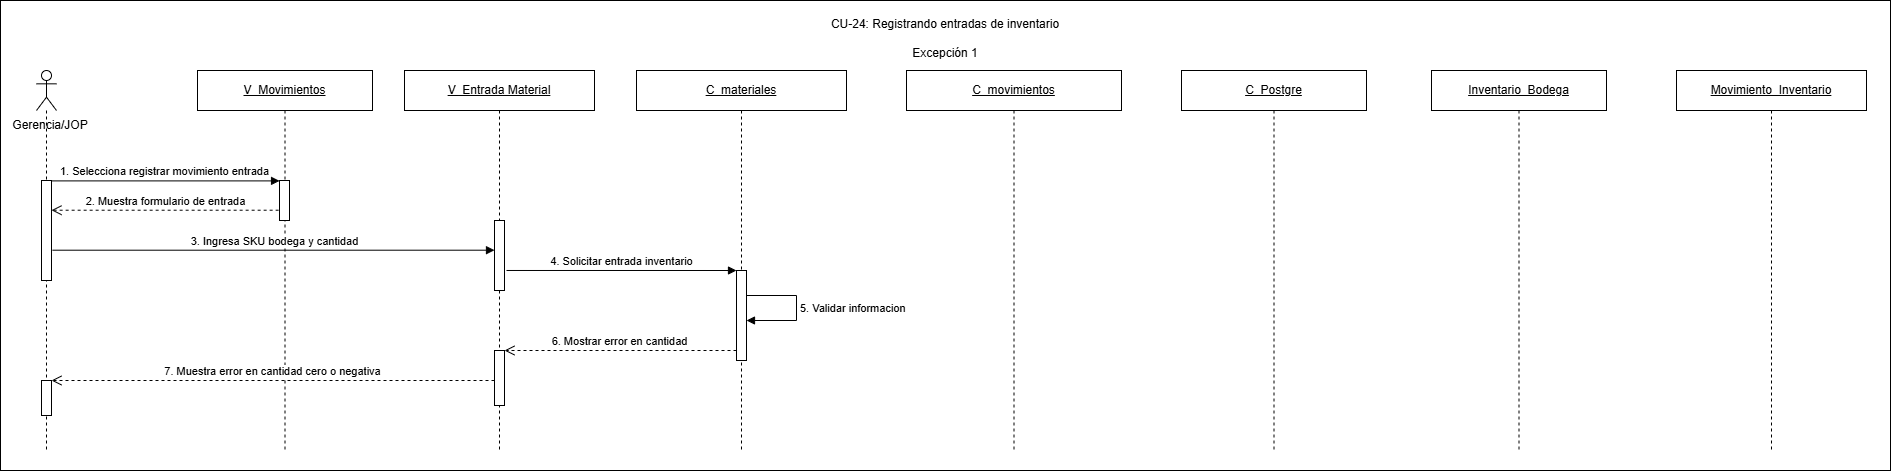

The diagram above was exported from draw.io. Its source (the exported page's mxGraphModel, read from the mxfile embedded in the PNG):
<mxGraphModel dx="1982" dy="1103" grid="1" gridSize="10" guides="1" tooltips="1" connect="1" arrows="1" fold="1" page="1" pageScale="1" pageWidth="827" pageHeight="1169" math="0" shadow="0">
  <root>
    <mxCell id="0" />
    <mxCell id="1" parent="0" />
    <mxCell id="QBP1LHNlOnvCJaYvszol-1" parent="1" style="rounded=0;whiteSpace=wrap;html=1;" value="" vertex="1">
      <mxGeometry height="470" width="1890" x="250" y="280" as="geometry" />
    </mxCell>
    <mxCell id="aKRNLUjkQWLNGvLt5k04-1" parent="1" style="text;html=1;whiteSpace=wrap;strokeColor=none;fillColor=none;align=center;verticalAlign=middle;rounded=0;" value="Gerencia/JOP" vertex="1">
      <mxGeometry height="30" width="80" x="260" y="390" as="geometry" />
    </mxCell>
    <mxCell id="aKRNLUjkQWLNGvLt5k04-2" parent="1" style="shape=umlLifeline;perimeter=lifelinePerimeter;whiteSpace=wrap;html=1;container=1;dropTarget=0;collapsible=0;recursiveResize=0;outlineConnect=0;portConstraint=eastwest;participant=umlActor;" value="" vertex="1">
      <mxGeometry height="380" width="20" x="286" y="350" as="geometry" />
    </mxCell>
    <mxCell id="aKRNLUjkQWLNGvLt5k04-3" parent="aKRNLUjkQWLNGvLt5k04-2" style="html=1;points=[[0,0,0,0,5],[0,1,0,0,-5],[1,0,0,0,5],[1,1,0,0,-5]];perimeter=orthogonalPerimeter;outlineConnect=0;targetShapes=umlLifeline;portConstraint=eastwest;" value="" vertex="1">
      <mxGeometry height="100" width="10" x="5" y="110" as="geometry" />
    </mxCell>
    <mxCell id="aKRNLUjkQWLNGvLt5k04-4" parent="aKRNLUjkQWLNGvLt5k04-2" style="html=1;points=[[0,0,0,0,5],[0,1,0,0,-5],[1,0,0,0,5],[1,1,0,0,-5]];perimeter=orthogonalPerimeter;outlineConnect=0;targetShapes=umlLifeline;portConstraint=eastwest;" value="" vertex="1">
      <mxGeometry height="35" width="10" x="5" y="310" as="geometry" />
    </mxCell>
    <mxCell id="aKRNLUjkQWLNGvLt5k04-5" parent="1" style="shape=umlLifeline;perimeter=lifelinePerimeter;whiteSpace=wrap;html=1;container=1;dropTarget=0;collapsible=0;recursiveResize=0;outlineConnect=0;portConstraint=eastwest;" value="&lt;u&gt;V_Movimientos&lt;/u&gt;" vertex="1">
      <mxGeometry height="380" width="175" x="447" y="350" as="geometry" />
    </mxCell>
    <mxCell id="aKRNLUjkQWLNGvLt5k04-6" parent="aKRNLUjkQWLNGvLt5k04-5" style="html=1;points=[[0,0,0,0,5],[0,1,0,0,-5],[1,0,0,0,5],[1,1,0,0,-5]];perimeter=orthogonalPerimeter;outlineConnect=0;targetShapes=umlLifeline;portConstraint=eastwest;" value="" vertex="1">
      <mxGeometry height="40" width="10" x="82" y="110" as="geometry" />
    </mxCell>
    <mxCell id="aKRNLUjkQWLNGvLt5k04-7" parent="1" style="shape=umlLifeline;perimeter=lifelinePerimeter;whiteSpace=wrap;html=1;container=1;dropTarget=0;collapsible=0;recursiveResize=0;outlineConnect=0;portConstraint=eastwest;" value="&lt;u&gt;V_Entrada Material&lt;/u&gt;" vertex="1">
      <mxGeometry height="380" width="190" x="654" y="350" as="geometry" />
    </mxCell>
    <mxCell id="aKRNLUjkQWLNGvLt5k04-8" parent="aKRNLUjkQWLNGvLt5k04-7" style="html=1;points=[[0,0,0,0,5],[0,1,0,0,-5],[1,0,0,0,5],[1,1,0,0,-5]];perimeter=orthogonalPerimeter;outlineConnect=0;targetShapes=umlLifeline;portConstraint=eastwest;" value="" vertex="1">
      <mxGeometry height="70" width="10" x="90" y="150" as="geometry" />
    </mxCell>
    <mxCell id="aKRNLUjkQWLNGvLt5k04-9" parent="aKRNLUjkQWLNGvLt5k04-7" style="html=1;points=[[0,0,0,0,5],[0,1,0,0,-5],[1,0,0,0,5],[1,1,0,0,-5]];perimeter=orthogonalPerimeter;outlineConnect=0;targetShapes=umlLifeline;portConstraint=eastwest;" value="" vertex="1">
      <mxGeometry height="55" width="10" x="90" y="280" as="geometry" />
    </mxCell>
    <mxCell id="aKRNLUjkQWLNGvLt5k04-10" parent="1" style="shape=umlLifeline;perimeter=lifelinePerimeter;whiteSpace=wrap;html=1;container=1;dropTarget=0;collapsible=0;recursiveResize=0;outlineConnect=0;portConstraint=eastwest;" value="&lt;u&gt;C_materiales&lt;/u&gt;" vertex="1">
      <mxGeometry height="380" width="210" x="886" y="350" as="geometry" />
    </mxCell>
    <mxCell id="aKRNLUjkQWLNGvLt5k04-11" parent="aKRNLUjkQWLNGvLt5k04-10" style="html=1;points=[[0,0,0,0,5],[0,1,0,0,-5],[1,0,0,0,5],[1,1,0,0,-5]];perimeter=orthogonalPerimeter;outlineConnect=0;targetShapes=umlLifeline;portConstraint=eastwest;" value="" vertex="1">
      <mxGeometry height="90" width="10" x="100" y="200" as="geometry" />
    </mxCell>
    <mxCell id="aKRNLUjkQWLNGvLt5k04-12" parent="1" style="shape=umlLifeline;perimeter=lifelinePerimeter;whiteSpace=wrap;html=1;container=1;dropTarget=0;collapsible=0;recursiveResize=0;outlineConnect=0;portConstraint=eastwest;" value="&lt;u&gt;C_movimientos&lt;/u&gt;" vertex="1">
      <mxGeometry height="380" width="215" x="1156" y="350" as="geometry" />
    </mxCell>
    <mxCell id="aKRNLUjkQWLNGvLt5k04-13" parent="1" style="shape=umlLifeline;perimeter=lifelinePerimeter;whiteSpace=wrap;html=1;container=1;dropTarget=0;collapsible=0;recursiveResize=0;outlineConnect=0;portConstraint=eastwest;" value="&lt;u&gt;C_Postgre&lt;/u&gt;" vertex="1">
      <mxGeometry height="380" width="185" x="1431" y="350" as="geometry" />
    </mxCell>
    <mxCell id="aKRNLUjkQWLNGvLt5k04-14" parent="1" style="shape=umlLifeline;perimeter=lifelinePerimeter;whiteSpace=wrap;html=1;container=1;dropTarget=0;collapsible=0;recursiveResize=0;outlineConnect=0;portConstraint=eastwest;" value="&lt;u&gt;Inventario_Bodega&lt;/u&gt;" vertex="1">
      <mxGeometry height="380" width="175" x="1681" y="350" as="geometry" />
    </mxCell>
    <mxCell id="aKRNLUjkQWLNGvLt5k04-15" parent="1" style="shape=umlLifeline;perimeter=lifelinePerimeter;whiteSpace=wrap;html=1;container=1;dropTarget=0;collapsible=0;recursiveResize=0;outlineConnect=0;portConstraint=eastwest;" value="&lt;u&gt;Movimiento_Inventario&lt;/u&gt;" vertex="1">
      <mxGeometry height="380" width="190" x="1926" y="350" as="geometry" />
    </mxCell>
    <mxCell id="aKRNLUjkQWLNGvLt5k04-16" edge="1" parent="1" source="aKRNLUjkQWLNGvLt5k04-3" style="html=1;verticalAlign=bottom;endArrow=block;curved=0;rounded=0;entryX=0.005;entryY=0.01;entryDx=0;entryDy=0;entryPerimeter=0;" target="aKRNLUjkQWLNGvLt5k04-6" value="1. Selecciona registrar movimiento entrada">
      <mxGeometry relative="1" as="geometry">
        <mxPoint x="986" y="460" as="sourcePoint" />
        <mxPoint x="446" y="460" as="targetPoint" />
      </mxGeometry>
    </mxCell>
    <mxCell id="aKRNLUjkQWLNGvLt5k04-17" edge="1" parent="1" source="aKRNLUjkQWLNGvLt5k04-6" style="html=1;verticalAlign=bottom;endArrow=open;dashed=1;endSize=8;curved=0;rounded=0;exitX=-0.086;exitY=0.743;exitDx=0;exitDy=0;exitPerimeter=0;" target="aKRNLUjkQWLNGvLt5k04-3" value="2. Muestra formulario de entrada">
      <mxGeometry relative="1" as="geometry">
        <mxPoint x="489" y="490" as="sourcePoint" />
        <mxPoint x="346" y="490" as="targetPoint" />
      </mxGeometry>
    </mxCell>
    <mxCell id="aKRNLUjkQWLNGvLt5k04-18" edge="1" parent="1" source="aKRNLUjkQWLNGvLt5k04-3" style="html=1;verticalAlign=bottom;endArrow=block;curved=0;rounded=0;exitX=1.086;exitY=0.697;exitDx=0;exitDy=0;exitPerimeter=0;" target="aKRNLUjkQWLNGvLt5k04-8" value="3. Ingresa SKU bodega y cantidad">
      <mxGeometry relative="1" as="geometry">
        <mxPoint x="306" y="530" as="sourcePoint" />
        <mxPoint x="729" y="530" as="targetPoint" />
      </mxGeometry>
    </mxCell>
    <mxCell id="aKRNLUjkQWLNGvLt5k04-19" edge="1" parent="1" source="aKRNLUjkQWLNGvLt5k04-8" style="html=1;verticalAlign=bottom;endArrow=block;curved=0;rounded=0;exitX=1.2;exitY=0.714;exitDx=0;exitDy=0;exitPerimeter=0;" target="aKRNLUjkQWLNGvLt5k04-11" value="4. Solicitar entrada inventario">
      <mxGeometry relative="1" as="geometry">
        <mxPoint x="734" y="548" as="sourcePoint" />
        <mxPoint x="986" y="550" as="targetPoint" />
      </mxGeometry>
    </mxCell>
    <mxCell id="aKRNLUjkQWLNGvLt5k04-20" edge="1" parent="1" style="html=1;align=left;spacingLeft=2;endArrow=block;rounded=0;edgeStyle=orthogonalEdgeStyle;curved=0;" value="5. Validar informacion">
      <mxGeometry relative="1" as="geometry">
        <Array as="points">
          <mxPoint x="1046" y="575" />
          <mxPoint x="1046" y="600" />
        </Array>
        <mxPoint x="996" y="575" as="sourcePoint" />
        <mxPoint x="996" y="600" as="targetPoint" />
      </mxGeometry>
    </mxCell>
    <mxCell id="aKRNLUjkQWLNGvLt5k04-21" edge="1" parent="1" style="html=1;verticalAlign=bottom;endArrow=open;dashed=1;endSize=8;curved=0;rounded=0;" target="aKRNLUjkQWLNGvLt5k04-9" value="6. Mostrar error en cantidad">
      <mxGeometry relative="1" as="geometry">
        <mxPoint x="986" y="630" as="sourcePoint" />
        <mxPoint x="786" y="630" as="targetPoint" />
      </mxGeometry>
    </mxCell>
    <mxCell id="aKRNLUjkQWLNGvLt5k04-22" edge="1" parent="1" source="aKRNLUjkQWLNGvLt5k04-9" style="html=1;verticalAlign=bottom;endArrow=open;dashed=1;endSize=8;curved=0;rounded=0;" target="aKRNLUjkQWLNGvLt5k04-4" value="7. Muestra error en cantidad cero o negativa">
      <mxGeometry relative="1" as="geometry">
        <mxPoint x="729" y="660" as="sourcePoint" />
        <mxPoint x="306" y="660" as="targetPoint" />
      </mxGeometry>
    </mxCell>
    <mxCell id="WZPllWhRAuJi_BSQw0-0-1" parent="1" style="text;html=1;whiteSpace=wrap;strokeColor=none;fillColor=none;align=center;verticalAlign=middle;rounded=0;" value="CU-24: Registrando entradas de inventario&lt;div&gt;&lt;br&gt;&lt;/div&gt;&lt;div&gt;Excepción 1&lt;/div&gt;" vertex="1">
      <mxGeometry height="55" width="320" x="1035" y="290" as="geometry" />
    </mxCell>
  </root>
</mxGraphModel>